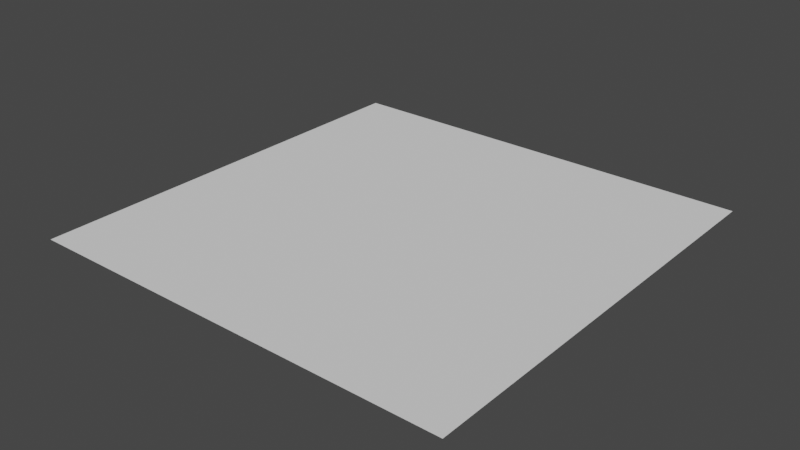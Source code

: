 # Source: environment.blend  (saved by Blender 3.5.10; exported with 4.5.12 LTS)
import bpy
from mathutils import Matrix  # noqa: F401  (used for matrix-valued properties, if any)

bpy.ops.wm.read_factory_settings(use_empty=True)
scene = bpy.context.scene
scene.name = 'Scene'

# ---- collections
col_collection = bpy.data.collections.new('Collection'); scene.collection.children.link(col_collection)

# ---- world
world_world = bpy.data.worlds.new('World'); scene.world = world_world
world_world.use_nodes = True; world_world.node_tree.nodes.clear()
_N = world_world.node_tree.nodes; _L = world_world.node_tree.links
n0 = _N.new('ShaderNodeOutputWorld'); n0.name = 'World Output'; n0.location = (300, 300)
n1 = _N.new('ShaderNodeBackground'); n1.name = 'Background'; n1.location = (10, 300)
n1.inputs[0].default_value = (0.05088, 0.05088, 0.05088, 1.0)
_L.new(n1.outputs[0], n0.inputs[0])
n0.is_active_output = True
world_world.color = (0.05088, 0.05088, 0.05088)
world_world.use_sun_shadow = False
world_world.sun_shadow_jitter_overblur = 0.0

# ---- meshes
me_plane_001 = bpy.data.meshes.new('Plane.001')
me_plane_001.from_pydata([(-1.0, -1.0, 0.0), (1.0, -1.0, 0.0), (-1.0, 1.0, 0.0), (1.0, 1.0, 0.0)], [], [(0, 1, 3, 2)])
_uv = me_plane_001.uv_layers.new(name='UVMap')
_uv.uv.foreach_set('vector', [0.0, 0.0, 1.0, 0.0, 1.0, 1.0, 0.0, 1.0])
me_plane_001.update()

# ---- objects
ob_plane = bpy.data.objects.new('Plane', me_plane_001)

# ---- transforms, parenting, visibility, modifiers, constraints
ob_plane.location = (0.0, 0.0, 0.0)
ob_plane.scale = (184.1, 184.1, 184.1)

# ---- collection membership
col_collection.objects.link(ob_plane)

# ---- scene / render settings (as saved in the file)
scene.frame_start = 1; scene.frame_end = 250; scene.frame_set(1)
scene.render.engine = 'BLENDER_EEVEE_NEXT'
scene.cycles.sampling_pattern = 'TABULATED_SOBOL'
scene.view_settings.view_transform = 'Filmic'
bpy.context.view_layer.update()

# ---- added for rendering (the .blend has no active camera and no usable light): camera, sun
cam_auto = bpy.data.cameras.new('AutoCamera')
cam_auto.lens = 50.0
cam_auto.sensor_width = 36.0
cam_auto.clip_end = 8453.66
ob_auto_camera = bpy.data.objects.new('AutoCamera', cam_auto)
scene.collection.objects.link(ob_auto_camera)
ob_auto_camera.location = (481.692, -578.03, 385.354)
ob_auto_camera.rotation_euler = (1.09748, -7.21219e-08, 0.694738)
scene.camera = ob_auto_camera
light_auto_sun = bpy.data.lights.new('AutoSun', 'SUN')
light_auto_sun.energy = 3.0
light_auto_sun.angle = 0.0523599
ob_auto_sun = bpy.data.objects.new('AutoSun', light_auto_sun)
scene.collection.objects.link(ob_auto_sun)
ob_auto_sun.rotation_euler = (0.872665, 0.174533, 0.523599)
bpy.context.view_layer.update()
